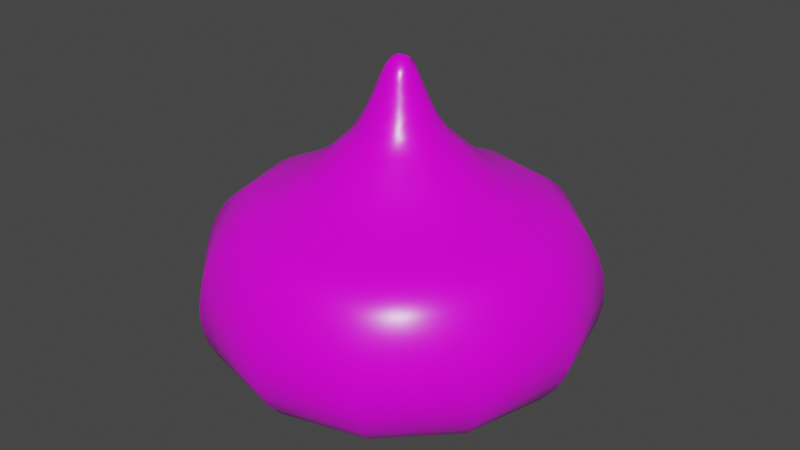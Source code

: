 # Source: SlimeBlue.blend  (saved by Blender 2.80.75; exported with 4.5.12 LTS)
import bpy
from mathutils import Matrix  # noqa: F401  (used for matrix-valued properties, if any)

bpy.ops.wm.read_factory_settings(use_empty=True)
scene = bpy.context.scene
scene.name = 'Scene'

# ---- collections
col_collection = bpy.data.collections.new('Collection'); scene.collection.children.link(col_collection)

# ---- images (referenced by path relative to the original .blend; pixels are not part of the script)
import os
ASSET_DIR = os.environ.get("B2B_ASSET_DIR", "")  # directory of the original .blend (textures are referenced by path, not embedded)
HERE = os.path.dirname(os.path.abspath(__file__))  # packed textures are extracted next to this script under _unpacked/

def load_image(name, relpath, width, height, colorspace="sRGB"):
    """Load a texture the original file referenced (path relative to the .blend, or extracted next to this script)."""
    p = next((c for c in (os.path.join(HERE, relpath), os.path.join(ASSET_DIR, relpath)) if relpath and os.path.exists(c)), "")
    if p:
        img = bpy.data.images.load(p, check_existing=True)
        img.name = name
    else:  # same state as the original file: an image datablock whose file is absent (Cycles renders it pink)
        img = bpy.data.images.new(name, width, height)
        img.source = "FILE"
        img.filepath = "//" + (relpath or name)
    img.colorspace_settings.name = colorspace
    return img
img_blueslimetexture_png = load_image('BlueSlimeTexture.png', 'Textures/BlueSlimeTexture.png', 1024, 1024, 'sRGB')

# ---- materials (node trees are filled in below, after node groups)
mat_blue = bpy.data.materials.new('Blue')
mat_blue.use_transparent_shadow = False

# ---- material node trees
mat_blue.use_nodes = True; mat_blue.node_tree.nodes.clear()
_N = mat_blue.node_tree.nodes; _L = mat_blue.node_tree.links
n0 = _N.new('ShaderNodeOutputMaterial'); n0.name = 'Material Output'; n0.location = (300, 300)
n1 = _N.new('ShaderNodeBsdfPrincipled'); n1.name = 'Principled BSDF'; n1.location = (10, 300)
n1.distribution = 'GGX'
n1.subsurface_method = 'BURLEY'
n1.inputs[2].default_value = 0.3
n1.inputs[3].default_value = 1.45
n1.inputs[27].default_value = (0.0, 0.0, 0.0, 1.0)
n1.inputs[28].default_value = 1.0
n2 = _N.new('ShaderNodeTexImage'); n2.name = 'Image Texture'; n2.location = (-280, 280)
n2.image = img_blueslimetexture_png
_L.new(n1.outputs[0], n0.inputs[0])
_L.new(n2.outputs[0], n1.inputs[0])
n0.is_active_output = True

# ---- world
world_world = bpy.data.worlds.new('World'); scene.world = world_world
world_world.use_nodes = True; world_world.node_tree.nodes.clear()
_N = world_world.node_tree.nodes; _L = world_world.node_tree.links
n0 = _N.new('ShaderNodeOutputWorld'); n0.name = 'World Output'; n0.location = (300, 300)
n1 = _N.new('ShaderNodeBackground'); n1.name = 'Background'; n1.location = (10, 300)
n1.inputs[0].default_value = (0.05088, 0.05088, 0.05088, 1.0)
_L.new(n1.outputs[0], n0.inputs[0])
n0.is_active_output = True
world_world.color = (0.05088, 0.05088, 0.05088)
world_world.use_sun_shadow = False
world_world.sun_shadow_jitter_overblur = 0.0

# ---- meshes
me_beziercurve = bpy.data.meshes.new('BezierCurve')
me_beziercurve.from_pydata([(-7.993e-19, -0.01218, 0.4269), (-3.589e-18, -0.02141, 0.4093), (-5.746e-18, -0.026, 0.3982), (-8.157e-18, -0.03117, 0.386), (-1.045e-17, -0.03635, 0.3743), (-1.289e-17, -0.04289, 0.3606), (-1.435e-17, -0.04964, 0.3489), (-1.48e-17, -0.05825, 0.3371), (-1.42e-17, -0.06632, 0.329), (-1.38e-17, -0.07872, 0.3179), (-1.426e-17, -0.09522, 0.303), (-1.418e-17, -0.1108, 0.2911), (-1.363e-17, -0.1256, 0.2816), (-1.269e-17, -0.1396, 0.274), (-1.144e-17, -0.1528, 0.2677), (-9.938e-18, -0.1652, 0.2622), (-8.268e-18, -0.1769, 0.257), (-6.502e-18, -0.1879, 0.2516), (-4.714e-18, -0.1982, 0.2454), (-2.979e-18, -0.2079, 0.238), (-1.371e-18, -0.2169, 0.2288), (3.737e-20, -0.2253, 0.2173), (1.584e-18, -0.2358, 0.1976), (2.592e-18, -0.2433, 0.1758), (3.139e-18, -0.2472, 0.1527), (3.301e-18, -0.2467, 0.129), (3.156e-18, -0.2412, 0.1054), (2.781e-18, -0.2299, 0.08261), (2.252e-18, -0.212, 0.06136), (1.646e-18, -0.187, 0.04237), (1.042e-18, -0.154, 0.02634), (5.142e-19, -0.1123, 0.01401), (1.414e-19, -0.06119, 0.006082), (-0.001274, -0.002206, 0.431), (-0.008422, -0.01459, 0.4208), (-0.0107, -0.01854, 0.4093), (-0.013, -0.02252, 0.3982), (-0.01559, -0.027, 0.386), (-0.01818, -0.03148, 0.3743), (-0.02049, -0.03548, 0.3644), (-0.0232, -0.04018, 0.3543), (-0.02633, -0.0456, 0.3443), (-0.03046, -0.05276, 0.3342), (-0.03457, -0.05987, 0.3266), (-0.03936, -0.06817, 0.3179), (-0.04761, -0.08246, 0.303), (-0.05542, -0.096, 0.2911), (-0.06282, -0.1088, 0.2816), (-0.06981, -0.1209, 0.274), (-0.0764, -0.1323, 0.2677), (-0.08262, -0.1431, 0.2622), (-0.08847, -0.1532, 0.257), (-0.09396, -0.1627, 0.2516), (-0.09911, -0.1717, 0.2454), (-0.1039, -0.18, 0.238), (-0.1084, -0.1878, 0.2288), (-0.1127, -0.1951, 0.2173), (-0.1179, -0.2042, 0.1976), (-0.1216, -0.2107, 0.1758), (-0.1236, -0.2141, 0.1527), (-0.1234, -0.2137, 0.129), (-0.1206, -0.2089, 0.1054), (-0.1149, -0.1991, 0.08261), (-0.106, -0.1836, 0.06136), (-0.09349, -0.1619, 0.04237), (-0.07698, -0.1333, 0.02634), (-0.05614, -0.09723, 0.01401), (-0.0306, -0.05299, 0.006082), (-0.01854, -0.0107, 0.4093), (-0.02252, -0.013, 0.3982), (-0.027, -0.01559, 0.386), (-0.03148, -0.01818, 0.3743), (-0.03548, -0.02049, 0.3644), (-0.04018, -0.0232, 0.3543), (-0.0456, -0.02633, 0.3443), (-0.05276, -0.03046, 0.3342), (-0.05987, -0.03457, 0.3266), (-0.06817, -0.03936, 0.3179), (-0.08246, -0.04761, 0.303), (-0.096, -0.05542, 0.2911), (-0.1088, -0.06282, 0.2816), (-0.1209, -0.06981, 0.274), (-0.1323, -0.0764, 0.2677), (-0.1431, -0.08262, 0.2622), (-0.1532, -0.08847, 0.257), (-0.1627, -0.09396, 0.2516), (-0.1717, -0.09911, 0.2454), (-0.18, -0.1039, 0.238), (-0.1878, -0.1084, 0.2288), (-0.1951, -0.1127, 0.2173), (-0.2042, -0.1179, 0.1976), (-0.2107, -0.1216, 0.1758), (-0.2141, -0.1236, 0.1527), (-0.2137, -0.1234, 0.129), (-0.2089, -0.1206, 0.1054), (-0.1991, -0.1149, 0.08261), (-0.1836, -0.106, 0.06136), (-0.1619, -0.09349, 0.04237), (-0.1333, -0.07698, 0.02634), (-0.09723, -0.05614, 0.01401), (-0.05299, -0.0306, 0.006082), (-0.01218, 0.0, 0.4269), (-0.01796, 0.0, 0.4179), (-0.026, 0.0, 0.3982), (-0.0338, 9.313e-10, 0.38), (-0.04097, 1.863e-09, 0.3644), (-0.0464, 0.0, 0.3543), (-0.05825, 0.0, 0.3371), (-0.06632, 1.863e-09, 0.329), (-0.07528, 0.0, 0.3211), (-0.09522, 7.451e-09, 0.303), (-0.1108, 3.725e-09, 0.2911), (-0.1256, 7.451e-09, 0.2816), (-0.1396, 7.451e-09, 0.274), (-0.1528, 7.451e-09, 0.2677), (-0.1652, 7.451e-09, 0.2622), (-0.1769, 0.0, 0.257), (-0.1879, 7.451e-09, 0.2516), (-0.1982, 7.451e-09, 0.2454), (-0.2079, 0.0, 0.238), (-0.2169, -7.451e-09, 0.2288), (-0.2253, 0.0, 0.2173), (-0.2358, 7.451e-09, 0.1976), (-0.2433, 7.451e-09, 0.1758), (-0.2472, 7.451e-09, 0.1527), (-0.2467, 0.0, 0.129), (-0.2412, 0.0, 0.1054), (-0.2299, 0.0, 0.08261), (-0.212, 0.0, 0.06136), (-0.187, 7.451e-09, 0.04237), (-0.154, 7.451e-09, 0.02634), (-0.1123, 0.0, 0.01401), (-0.06119, 1.863e-09, 0.006082), (-0.01689, 0.009752, 0.414), (-0.02252, 0.013, 0.3982), (-0.027, 0.01559, 0.386), (-0.03357, 0.01938, 0.369), (-0.04018, 0.0232, 0.3543), (-0.0456, 0.02633, 0.3443), (-0.05743, 0.03316, 0.329), (-0.06817, 0.03936, 0.3179), (-0.08246, 0.04761, 0.303), (-0.096, 0.05542, 0.2911), (-0.1088, 0.06282, 0.2816), (-0.1209, 0.06981, 0.274), (-0.1323, 0.0764, 0.2677), (-0.1431, 0.08262, 0.2622), (-0.1532, 0.08847, 0.257), (-0.1627, 0.09396, 0.2516), (-0.1717, 0.09911, 0.2454), (-0.18, 0.1039, 0.238), (-0.1878, 0.1084, 0.2288), (-0.1951, 0.1127, 0.2173), (-0.2042, 0.1179, 0.1976), (-0.2107, 0.1216, 0.1758), (-0.2141, 0.1236, 0.1527), (-0.2137, 0.1234, 0.129), (-0.2089, 0.1206, 0.1054), (-0.1991, 0.1149, 0.08261), (-0.1836, 0.106, 0.06136), (-0.1619, 0.09349, 0.04237), (-0.1333, 0.07698, 0.02634), (-0.09723, 0.05614, 0.01401), (-0.05299, 0.0306, 0.006082), (-0.004488, 0.007773, 0.4289), (-0.0107, 0.01854, 0.4093), (-0.013, 0.02252, 0.3982), (-0.01559, 0.027, 0.386), (-0.01818, 0.03148, 0.3743), (-0.02049, 0.03548, 0.3644), (-0.0232, 0.04018, 0.3543), (-0.02633, 0.0456, 0.3443), (-0.03316, 0.05743, 0.329), (-0.03764, 0.0652, 0.3211), (-0.04761, 0.08246, 0.303), (-0.05542, 0.096, 0.2911), (-0.06282, 0.1088, 0.2816), (-0.06981, 0.1209, 0.274), (-0.0764, 0.1323, 0.2677), (-0.08262, 0.1431, 0.2622), (-0.08847, 0.1532, 0.257), (-0.09396, 0.1627, 0.2516), (-0.09911, 0.1717, 0.2454), (-0.1039, 0.18, 0.238), (-0.1084, 0.1878, 0.2288), (-0.1127, 0.1951, 0.2173), (-0.1179, 0.2042, 0.1976), (-0.1216, 0.2107, 0.1758), (-0.1236, 0.2141, 0.1527), (-0.1234, 0.2137, 0.129), (-0.1206, 0.2089, 0.1054), (-0.1149, 0.1991, 0.08261), (-0.106, 0.1836, 0.06136), (-0.09349, 0.1619, 0.04237), (-0.07698, 0.1333, 0.02634), (-0.05614, 0.09723, 0.01401), (-0.0306, 0.05299, 0.006082), (0.0, 0.01796, 0.4179), (0.0, 0.026, 0.3982), (0.0, 0.03117, 0.386), (3.725e-09, 0.03635, 0.3743), (0.0, 0.04289, 0.3606), (3.725e-09, 0.04964, 0.3489), (0.0, 0.05825, 0.3371), (0.0, 0.06632, 0.329), (0.0, 0.07528, 0.3211), (3.725e-09, 0.09522, 0.303), (1.118e-08, 0.1108, 0.2911), (1.49e-08, 0.1256, 0.2816), (1.49e-08, 0.1396, 0.274), (7.451e-09, 0.1528, 0.2677), (1.49e-08, 0.1652, 0.2622), (0.0, 0.1769, 0.257), (2.235e-08, 0.1879, 0.2516), (1.49e-08, 0.1982, 0.2454), (0.0, 0.2079, 0.238), (-7.451e-09, 0.2169, 0.2288), (0.0, 0.2253, 0.2173), (1.49e-08, 0.2358, 0.1976), (1.49e-08, 0.2433, 0.1758), (1.49e-08, 0.2472, 0.1527), (0.0, 0.2467, 0.129), (0.0, 0.2412, 0.1054), (0.0, 0.2299, 0.08261), (0.0, 0.212, 0.06136), (2.235e-08, 0.187, 0.04237), (7.451e-09, 0.154, 0.02634), (0.0, 0.1123, 0.01401), (5.588e-09, 0.06119, 0.006082), (0.008, 0.01386, 0.4226), (0.0118, 0.02044, 0.404), (0.01559, 0.027, 0.386), (0.01818, 0.03148, 0.3743), (0.02145, 0.03714, 0.3606), (0.02482, 0.04299, 0.3489), (0.02912, 0.05044, 0.3371), (0.03457, 0.05987, 0.3266), (0.03936, 0.06817, 0.3179), (0.04761, 0.08246, 0.303), (0.05542, 0.09599, 0.2911), (0.06282, 0.1088, 0.2816), (0.06981, 0.1209, 0.274), (0.0764, 0.1323, 0.2677), (0.08262, 0.1431, 0.2622), (0.08847, 0.1532, 0.257), (0.09396, 0.1627, 0.2516), (0.09911, 0.1717, 0.2454), (0.1039, 0.18, 0.238), (0.1084, 0.1878, 0.2288), (0.1127, 0.1951, 0.2173), (0.1179, 0.2042, 0.1976), (0.1216, 0.2107, 0.1758), (0.1236, 0.2141, 0.1527), (0.1234, 0.2137, 0.129), (0.1206, 0.2089, 0.1054), (0.1149, 0.1991, 0.08261), (0.106, 0.1836, 0.06136), (0.09349, 0.1619, 0.04237), (0.07698, 0.1333, 0.02634), (0.05614, 0.09723, 0.01401), (0.0306, 0.05299, 0.006082), (0.0, 0.0, 0.00328), (0.007773, 0.004488, 0.4289), (0.01689, 0.009752, 0.414), (0.02044, 0.0118, 0.404), (0.02473, 0.01428, 0.3921), (0.02927, 0.0169, 0.38), (0.03714, 0.02145, 0.3606), (0.04299, 0.02482, 0.3489), (0.05276, 0.03046, 0.3342), (0.05987, 0.03457, 0.3266), (0.06817, 0.03936, 0.3179), (0.08246, 0.04761, 0.303), (0.096, 0.05542, 0.2911), (0.1088, 0.06282, 0.2816), (0.1209, 0.06981, 0.274), (0.1323, 0.0764, 0.2677), (0.1431, 0.08262, 0.2622), (0.1532, 0.08847, 0.257), (0.1627, 0.09396, 0.2516), (0.1717, 0.09911, 0.2454), (0.18, 0.1039, 0.238), (0.1878, 0.1084, 0.2288), (0.1951, 0.1127, 0.2173), (0.2042, 0.1179, 0.1976), (0.2107, 0.1216, 0.1758), (0.2141, 0.1236, 0.1527), (0.2137, 0.1234, 0.129), (0.2089, 0.1206, 0.1054), (0.1991, 0.1149, 0.08261), (0.1836, 0.106, 0.06136), (0.1619, 0.09349, 0.04237), (0.1333, 0.07698, 0.02634), (0.09723, 0.05614, 0.01401), (0.05299, 0.0306, 0.006082), (0.0195, 0.0, 0.414), (0.0236, -3.725e-09, 0.404), (0.03117, 0.0, 0.386), (0.03635, -5.588e-09, 0.3743), (0.04097, -5.588e-09, 0.3644), (0.0464, 0.0, 0.3543), (0.05265, -3.725e-09, 0.3443), (0.0636, -1.304e-08, 0.3315), (0.07211, 0.0, 0.324), (0.09522, 0.0, 0.303), (0.1108, -1.863e-08, 0.2911), (0.1256, -1.49e-08, 0.2816), (0.1396, -2.608e-08, 0.274), (0.1528, 0.0, 0.2677), (0.1652, -2.235e-08, 0.2622), (0.1769, 0.0, 0.257), (0.1879, -3.725e-08, 0.2516), (0.1982, -2.98e-08, 0.2454), (0.2079, 0.0, 0.238), (0.2169, 0.0, 0.2288), (0.2253, 0.0, 0.2173), (0.2358, -3.725e-08, 0.1976), (0.2433, -3.725e-08, 0.1758), (0.2472, -3.725e-08, 0.1527), (0.2467, 0.0, 0.129), (0.2412, 0.0, 0.1054), (0.2299, 0.0, 0.08261), (0.212, 0.0, 0.06136), (0.187, -3.725e-08, 0.04237), (0.154, -7.451e-09, 0.02634), (0.1123, 0.0, 0.01401), (0.06119, -7.451e-09, 0.006082), (0.0118, -0.006812, 0.4256), (0.01689, -0.009752, 0.414), (0.02044, -0.0118, 0.404), (0.027, -0.01559, 0.386), (0.03357, -0.01938, 0.369), (0.04299, -0.02482, 0.3489), (0.04807, -0.02775, 0.3405), (0.05508, -0.0318, 0.3315), (0.06245, -0.03605, 0.324), (0.08246, -0.04761, 0.303), (0.09599, -0.05542, 0.2911), (0.1088, -0.06282, 0.2816), (0.1209, -0.06981, 0.274), (0.1323, -0.0764, 0.2677), (0.1431, -0.08262, 0.2622), (0.1532, -0.08847, 0.257), (0.1627, -0.09396, 0.2516), (0.1717, -0.09911, 0.2454), (0.18, -0.1039, 0.238), (0.1878, -0.1084, 0.2288), (0.1951, -0.1127, 0.2173), (0.2042, -0.1179, 0.1976), (0.2107, -0.1216, 0.1758), (0.2141, -0.1236, 0.1527), (0.2137, -0.1234, 0.129), (0.2089, -0.1206, 0.1054), (0.1991, -0.1149, 0.08261), (0.1836, -0.106, 0.06136), (0.1619, -0.09349, 0.04237), (0.1333, -0.07698, 0.02634), (0.09723, -0.05614, 0.01401), (0.05299, -0.0306, 0.006082), (0.009752, -0.01689, 0.414), (0.0118, -0.02044, 0.404), (0.01428, -0.02473, 0.3921), (0.0169, -0.02927, 0.38), (0.01938, -0.03357, 0.369), (0.02482, -0.04299, 0.3489), (0.02912, -0.05044, 0.3371), (0.03316, -0.05743, 0.329), (0.03936, -0.06817, 0.3179), (0.04761, -0.08246, 0.303), (0.05542, -0.096, 0.2911), (0.06282, -0.1088, 0.2816), (0.06981, -0.1209, 0.274), (0.0764, -0.1323, 0.2677), (0.08262, -0.1431, 0.2622), (0.08847, -0.1532, 0.257), (0.09396, -0.1627, 0.2516), (0.09911, -0.1717, 0.2454), (0.1039, -0.18, 0.238), (0.1084, -0.1878, 0.2288), (0.1127, -0.1951, 0.2173), (0.1179, -0.2042, 0.1976), (0.1216, -0.2107, 0.1758), (0.1236, -0.2141, 0.1527), (0.1234, -0.2137, 0.129), (0.1206, -0.2089, 0.1054), (0.1149, -0.1991, 0.08261), (0.106, -0.1836, 0.06136), (0.09349, -0.1619, 0.04237), (0.07698, -0.1333, 0.02634), (0.05614, -0.09723, 0.01401), (0.0306, -0.05299, 0.006082)], [], [(23, 58, 59, 24), (5, 40, 6), (24, 59, 60, 25), (6, 40, 41), (25, 60, 61, 26), (6, 41, 7), (26, 61, 62, 27), (7, 41, 42), (27, 62, 63, 28), (28, 63, 64, 29), (7, 42, 8), (29, 64, 65, 30), (8, 42, 43), (30, 65, 66, 31), (31, 66, 67, 32), (32, 67, 261), (8, 43, 44), (8, 44, 9), (9, 44, 45, 10), (10, 45, 46, 11), (11, 46, 47, 12), (12, 47, 48, 13), (34, 35, 1), (13, 48, 49, 14), (14, 49, 50, 15), (1, 35, 36, 2), (15, 50, 51, 16), (16, 51, 52, 17), (2, 36, 37, 3), (17, 52, 53, 18), (18, 53, 54, 19), (3, 37, 38, 4), (19, 54, 55, 20), (20, 55, 56, 21), (4, 38, 39, 5), (21, 56, 57, 22), (22, 57, 58, 23), (5, 39, 40), (50, 83, 84, 51), (51, 84, 85, 52), (36, 69, 70, 37), (52, 85, 86, 53), (53, 86, 87, 54), (37, 70, 71, 38), (54, 87, 88, 55), (55, 88, 89, 56), (38, 71, 72, 39), (56, 89, 90, 57), (57, 90, 91, 58), (39, 72, 73, 40), (58, 91, 92, 59), (59, 92, 93, 60), (40, 73, 74, 41), (60, 93, 94, 61), (61, 94, 95, 62), (41, 74, 75, 42), (62, 95, 96, 63), (33, 101, 0), (63, 96, 97, 64), (64, 97, 98, 65), (42, 75, 76, 43), (65, 98, 99, 66), (66, 99, 100, 67), (0, 101, 34), (67, 100, 261), (43, 76, 77, 44), (44, 77, 78, 45), (45, 78, 79, 46), (46, 79, 80, 47), (34, 102, 68, 35), (47, 80, 81, 48), (48, 81, 82, 49), (49, 82, 83, 50), (35, 68, 69, 36), (93, 125, 126, 94), (74, 106, 107), (94, 126, 127, 95), (74, 107, 75), (95, 127, 128, 96), (96, 128, 129, 97), (97, 129, 130, 98), (75, 107, 76), (98, 130, 131, 99), (76, 107, 108), (99, 131, 132, 100), (76, 108, 109), (100, 132, 261), (76, 109, 77), (101, 102, 34), (77, 109, 110, 78), (78, 110, 111, 79), (79, 111, 112, 80), (80, 112, 113, 81), (81, 113, 114, 82), (82, 114, 115, 83), (68, 102, 103, 69), (83, 115, 116, 84), (84, 116, 117, 85), (69, 103, 70), (85, 117, 118, 86), (70, 103, 104), (86, 118, 119, 87), (70, 104, 71), (87, 119, 120, 88), (88, 120, 121, 89), (71, 104, 105, 72), (89, 121, 122, 90), (90, 122, 123, 91), (72, 105, 106, 73), (91, 123, 124, 92), (92, 124, 125, 93), (73, 106, 74), (109, 140, 141, 110), (110, 141, 142, 111), (111, 142, 143, 112), (112, 143, 144, 113), (113, 144, 145, 114), (114, 145, 146, 115), (102, 133, 134, 103), (115, 146, 147, 116), (116, 147, 148, 117), (103, 134, 135), (117, 148, 149, 118), (103, 135, 104), (118, 149, 150, 119), (119, 150, 151, 120), (104, 135, 136), (120, 151, 152, 121), (104, 136, 105), (121, 152, 153, 122), (122, 153, 154, 123), (105, 136, 106), (123, 154, 155, 124), (106, 136, 137), (124, 155, 156, 125), (106, 137, 138), (125, 156, 157, 126), (106, 138, 107), (126, 157, 158, 127), (127, 158, 159, 128), (128, 159, 160, 129), (107, 138, 139), (129, 160, 161, 130), (130, 161, 162, 131), (107, 139, 108), (131, 162, 163, 132), (108, 139, 109), (132, 163, 261), (109, 139, 140), (150, 183, 184, 151), (135, 168, 136), (151, 184, 185, 152), (152, 185, 186, 153), (136, 168, 169), (153, 186, 187, 154), (136, 169, 170), (154, 187, 188, 155), (136, 170, 137), (155, 188, 189, 156), (137, 170, 171, 138), (156, 189, 190, 157), (157, 190, 191, 158), (158, 191, 192, 159), (159, 192, 193, 160), (138, 171, 172, 139), (160, 193, 194, 161), (161, 194, 195, 162), (101, 33, 164), (162, 195, 196, 163), (139, 172, 173), (163, 196, 261), (139, 173, 140), (140, 173, 174, 141), (141, 174, 175, 142), (101, 164, 197, 102), (142, 175, 176, 143), (102, 197, 165), (143, 176, 177, 144), (102, 165, 133), (144, 177, 178, 145), (145, 178, 179, 146), (133, 165, 134), (146, 179, 180, 147), (134, 165, 166), (147, 180, 181, 148), (134, 166, 167, 135), (148, 181, 182, 149), (149, 182, 183, 150), (135, 167, 168), (193, 225, 226, 194), (194, 226, 227, 195), (195, 227, 228, 196), (172, 204, 173), (196, 228, 261), (173, 204, 205), (173, 205, 206, 174), (174, 206, 207, 175), (175, 207, 208, 176), (176, 208, 209, 177), (177, 209, 210, 178), (178, 210, 211, 179), (165, 197, 198), (179, 211, 212, 180), (165, 198, 166), (180, 212, 213, 181), (166, 198, 199, 167), (181, 213, 214, 182), (182, 214, 215, 183), (167, 199, 168), (183, 215, 216, 184), (168, 199, 200), (184, 216, 217, 185), (168, 200, 201), (185, 217, 218, 186), (168, 201, 169), (186, 218, 219, 187), (169, 201, 170), (187, 219, 220, 188), (188, 220, 221, 189), (170, 201, 202, 171), (189, 221, 222, 190), (171, 202, 203), (190, 222, 223, 191), (191, 223, 224, 192), (192, 224, 225, 193), (171, 203, 204, 172), (209, 241, 242, 210), (197, 229, 230), (210, 242, 243, 211), (197, 230, 198), (211, 243, 244, 212), (212, 244, 245, 213), (198, 230, 231, 199), (213, 245, 246, 214), (214, 246, 247, 215), (215, 247, 248, 216), (199, 231, 232, 200), (216, 248, 249, 217), (200, 232, 233, 201), (217, 249, 250, 218), (218, 250, 251, 219), (219, 251, 252, 220), (220, 252, 253, 221), (201, 233, 234, 202), (221, 253, 254, 222), (202, 234, 235, 203), (222, 254, 255, 223), (223, 255, 256, 224), (224, 256, 257, 225), (203, 235, 204), (225, 257, 258, 226), (204, 235, 236), (226, 258, 259, 227), (227, 259, 260, 228), (228, 260, 261), (204, 236, 205), (205, 236, 237), (205, 237, 238, 206), (164, 262, 229, 197), (206, 238, 239, 207), (207, 239, 240, 208), (208, 240, 241, 209), (251, 285, 286, 252), (252, 286, 287, 253), (233, 267, 268, 234), (253, 287, 288, 254), (234, 268, 235), (254, 288, 289, 255), (235, 268, 269), (255, 289, 290, 256), (256, 290, 291, 257), (257, 291, 292, 258), (235, 269, 270, 236), (258, 292, 293, 259), (33, 262, 164), (259, 293, 294, 260), (260, 294, 261), (236, 270, 271, 237), (237, 271, 272, 238), (238, 272, 273, 239), (239, 273, 274, 240), (197, 229, 263), (240, 274, 275, 241), (241, 275, 276, 242), (229, 263, 230), (242, 276, 277, 243), (230, 263, 264), (243, 277, 278, 244), (244, 278, 279, 245), (230, 264, 265, 231), (245, 279, 280, 246), (246, 280, 281, 247), (231, 265, 266), (247, 281, 282, 248), (231, 266, 232), (248, 282, 283, 249), (232, 266, 267, 233), (249, 283, 284, 250), (250, 284, 285, 251), (270, 303, 271), (271, 303, 304, 272), (272, 304, 305, 273), (262, 327, 229), (273, 305, 306, 274), (229, 327, 295, 263), (274, 306, 307, 275), (275, 307, 308, 276), (263, 295, 296), (276, 308, 309, 277), (263, 296, 264), (277, 309, 310, 278), (278, 310, 311, 279), (264, 296, 297, 265), (279, 311, 312, 280), (280, 312, 313, 281), (265, 297, 298, 266), (281, 313, 314, 282), (282, 314, 315, 283), (266, 298, 299, 267), (283, 315, 316, 284), (284, 316, 317, 285), (267, 299, 300), (285, 317, 318, 286), (286, 318, 319, 287), (267, 300, 301, 268), (287, 319, 320, 288), (288, 320, 321, 289), (268, 301, 269), (289, 321, 322, 290), (290, 322, 323, 291), (269, 301, 302), (291, 323, 324, 292), (269, 302, 270), (292, 324, 325, 293), (270, 302, 303), (33, 327, 262), (293, 325, 326, 294), (294, 326, 261), (311, 343, 344, 312), (312, 344, 345, 313), (297, 330, 298), (313, 345, 346, 314), (298, 330, 331), (314, 346, 347, 315), (298, 331, 299), (315, 347, 348, 316), (316, 348, 349, 317), (299, 331, 300), (317, 349, 350, 318), (300, 331, 332), (318, 350, 351, 319), (300, 332, 301), (319, 351, 352, 320), (301, 332, 333), (320, 352, 353, 321), (321, 353, 354, 322), (301, 333, 334), (322, 354, 355, 323), (301, 334, 302), (323, 355, 356, 324), (324, 356, 357, 325), (302, 334, 335, 303), (325, 357, 358, 326), (326, 358, 261), (303, 335, 336, 304), (304, 336, 337, 305), (305, 337, 338, 306), (327, 328, 295), (306, 338, 339, 307), (307, 339, 340, 308), (295, 328, 329, 296), (308, 340, 341, 309), (309, 341, 342, 310), (310, 342, 343, 311), (296, 329, 330, 297), (353, 385, 386, 354), (333, 365, 334), (354, 386, 387, 355), (334, 365, 366), (355, 387, 388, 356), (356, 388, 389, 357), (334, 366, 335), (357, 389, 390, 358), (33, 0, 327), (358, 390, 261), (335, 366, 367), (335, 367, 368, 336), (327, 0, 328), (336, 368, 369, 337), (328, 0, 359), (337, 369, 370, 338), (338, 370, 371, 339), (339, 371, 372, 340), (328, 359, 360, 329), (340, 372, 373, 341), (341, 373, 374, 342), (329, 360, 361), (342, 374, 375, 343), (329, 361, 330), (343, 375, 376, 344), (344, 376, 377, 345), (330, 361, 362), (345, 377, 378, 346), (330, 362, 363, 331), (346, 378, 379, 347), (347, 379, 380, 348), (348, 380, 381, 349), (349, 381, 382, 350), (331, 363, 364, 332), (350, 382, 383, 351), (351, 383, 384, 352), (332, 364, 365, 333), (352, 384, 385, 353), (0, 34, 359), (369, 11, 12, 370), (370, 12, 13, 371), (359, 34, 1), (371, 13, 14, 372), (359, 1, 360), (372, 14, 15, 373), (360, 1, 2), (373, 15, 16, 374), (360, 2, 361), (374, 16, 17, 375), (361, 2, 3), (375, 17, 18, 376), (376, 18, 19, 377), (361, 3, 4, 362), (377, 19, 20, 378), (362, 4, 363), (378, 20, 21, 379), (363, 4, 5), (379, 21, 22, 380), (380, 22, 23, 381), (381, 23, 24, 382), (363, 5, 6, 364), (382, 24, 25, 383), (383, 25, 26, 384), (364, 6, 7, 365), (384, 26, 27, 385), (385, 27, 28, 386), (386, 28, 29, 387), (365, 7, 8, 366), (387, 29, 30, 388), (388, 30, 31, 389), (389, 31, 32, 390), (390, 32, 261), (366, 8, 367), (367, 8, 9), (367, 9, 10, 368), (368, 10, 11, 369)])
me_beziercurve.polygons.foreach_set('use_smooth', [True] * 451)
_uv = me_beziercurve.uv_layers.new(name='UVMap')
_uv.uv.foreach_set('vector', [0.0, 0.8199, 0.03197, 0.9434, 0.0529, 0.9465, 0.02043, 0.821, 0.7151, 0.6459, 0.7132, 0.6208, 0.7025, 0.6475, 0.02043, 0.821, 0.0529, 0.9465, 0.076, 0.9461, 0.04358, 0.8209, 0.7025, 0.6475, 0.7132, 0.6208, 0.7026, 0.6187, 0.04358, 0.8209, 0.076, 0.9461, 0.1008, 0.9417, 0.06913, 0.8192, 0.7025, 0.6475, 0.7026, 0.6187, 0.6881, 0.649, 0.06913, 0.8192, 0.1008, 0.9417, 0.1269, 0.9326, 0.09672, 0.8159, 0.6881, 0.649, 0.7026, 0.6187, 0.6902, 0.6153, 0.09672, 0.8159, 0.1269, 0.9326, 0.1539, 0.9183, 0.126, 0.8107, 0.126, 0.8107, 0.1539, 0.9183, 0.1813, 0.8983, 0.1567, 0.8034, 0.6881, 0.649, 0.6902, 0.6153, 0.6761, 0.65, 0.1567, 0.8034, 0.1813, 0.8983, 0.2086, 0.8718, 0.1884, 0.7937, 0.6761, 0.65, 0.6902, 0.6153, 0.6792, 0.6117, 0.01317, 0.3295, 0.06353, 0.4006, 0.08184, 0.3639, 0.04511, 0.3121, 0.04511, 0.3121, 0.08184, 0.3639, 0.1076, 0.3185, 0.08754, 0.2902, 0.08754, 0.2902, 0.1076, 0.3185, 0.1414, 0.2635, 0.6761, 0.65, 0.6792, 0.6117, 0.6664, 0.6074, 0.6761, 0.65, 0.6664, 0.6074, 0.6584, 0.6514, 0.6584, 0.6514, 0.6664, 0.6074, 0.6445, 0.6, 0.6348, 0.6533, 0.6348, 0.6533, 0.6445, 0.6, 0.6249, 0.5927, 0.6136, 0.6547, 0.6136, 0.6547, 0.6249, 0.5927, 0.6073, 0.5855, 0.5945, 0.6558, 0.5945, 0.6558, 0.6073, 0.5855, 0.5913, 0.5786, 0.5771, 0.6566, 0.7734, 0.6283, 0.7634, 0.6274, 0.7613, 0.6393, 0.5771, 0.6566, 0.5913, 0.5786, 0.5768, 0.5719, 0.5611, 0.6573, 0.5611, 0.6573, 0.5768, 0.5719, 0.5633, 0.5655, 0.5464, 0.6579, 0.7613, 0.6393, 0.7634, 0.6274, 0.7537, 0.6263, 0.751, 0.6408, 0.5464, 0.6579, 0.5633, 0.5655, 0.5506, 0.5595, 0.5325, 0.6584, 0.5325, 0.6584, 0.5506, 0.5595, 0.5383, 0.5539, 0.5191, 0.659, 0.751, 0.6408, 0.7537, 0.6263, 0.7429, 0.6251, 0.7397, 0.6425, 0.5191, 0.659, 0.5383, 0.5539, 0.5263, 0.5488, 0.506, 0.6597, 0.506, 0.6597, 0.5263, 0.5488, 0.5142, 0.5443, 0.4929, 0.6606, 0.7397, 0.6425, 0.7429, 0.6251, 0.7323, 0.6238, 0.7285, 0.6441, 0.4929, 0.6606, 0.5142, 0.5443, 0.5016, 0.5404, 0.4794, 0.6617, 0.4794, 0.6617, 0.5016, 0.5404, 0.4884, 0.5372, 0.4653, 0.6632, 0.7285, 0.6441, 0.7323, 0.6238, 0.7231, 0.6225, 0.7151, 0.6459, 0.4653, 0.6632, 0.4884, 0.5372, 0.4691, 0.5341, 0.445, 0.6659, 0.445, 0.6659, 0.4691, 0.5341, 0.4512, 0.5328, 0.4263, 0.6689, 0.7151, 0.6459, 0.7231, 0.6225, 0.7132, 0.6208, 0.5633, 0.5655, 0.618, 0.4987, 0.6091, 0.4879, 0.5506, 0.5595, 0.5506, 0.5595, 0.6091, 0.4879, 0.6005, 0.4779, 0.5383, 0.5539, 0.8842, 0.1995, 0.8722, 0.2042, 0.8773, 0.2179, 0.8917, 0.2122, 0.5383, 0.5539, 0.6005, 0.4779, 0.5919, 0.4687, 0.5263, 0.5488, 0.5263, 0.5488, 0.5919, 0.4687, 0.583, 0.4603, 0.5142, 0.5443, 0.8917, 0.2122, 0.8773, 0.2179, 0.8823, 0.2311, 0.899, 0.2245, 0.5142, 0.5443, 0.583, 0.4603, 0.5734, 0.4527, 0.5016, 0.5404, 0.9895, 0.8121, 0.9787, 0.702, 0.9648, 0.7045, 0.976, 0.8189, 0.899, 0.2245, 0.8823, 0.2311, 0.8865, 0.2422, 0.9054, 0.2348, 0.976, 0.8189, 0.9648, 0.7045, 0.9417, 0.7076, 0.9534, 0.8273, 0.9534, 0.8273, 0.9417, 0.7076, 0.9169, 0.7098, 0.929, 0.8333, 0.9054, 0.2348, 0.8865, 0.2422, 0.8911, 0.2536, 0.9124, 0.2452, 0.929, 0.8333, 0.9169, 0.7098, 0.8913, 0.711, 0.9037, 0.8365, 0.9037, 0.8365, 0.8913, 0.711, 0.8659, 0.711, 0.8782, 0.8362, 0.9124, 0.2452, 0.8911, 0.2536, 0.8959, 0.265, 0.9201, 0.2555, 0.8782, 0.8362, 0.8659, 0.711, 0.8415, 0.7094, 0.8535, 0.8318, 0.8535, 0.8318, 0.8415, 0.7094, 0.8191, 0.7061, 0.8305, 0.8228, 0.9201, 0.2555, 0.8959, 0.265, 0.9013, 0.2768, 0.9294, 0.2658, 0.1269, 0.9326, 0.1792, 1.0, 0.2021, 0.9805, 0.1539, 0.9183, 0.791, 0.6351, 0.7903, 0.6235, 0.7793, 0.637, 0.1539, 0.9183, 0.2021, 0.9805, 0.2238, 0.9531, 0.1813, 0.8983, 0.0519, 0.4292, 0.1419, 0.4704, 0.1376, 0.4345, 0.06353, 0.4006, 0.6902, 0.6153, 0.7104, 0.5907, 0.7021, 0.5837, 0.6792, 0.6117, 0.06353, 0.4006, 0.1376, 0.4345, 0.1359, 0.3887, 0.08184, 0.3639, 0.08184, 0.3639, 0.1359, 0.3887, 0.137, 0.332, 0.1076, 0.3185, 0.7793, 0.637, 0.7903, 0.6235, 0.7734, 0.6283, 0.1076, 0.3185, 0.137, 0.332, 0.1414, 0.2635, 0.6792, 0.6117, 0.7021, 0.5837, 0.6925, 0.5756, 0.6664, 0.6074, 0.6664, 0.6074, 0.6925, 0.5756, 0.6761, 0.5615, 0.6445, 0.6, 0.6445, 0.6, 0.6761, 0.5615, 0.6616, 0.5479, 0.6249, 0.5927, 0.6249, 0.5927, 0.6616, 0.5479, 0.6489, 0.5347, 0.6073, 0.5855, 0.8707, 0.1758, 0.8543, 0.1849, 0.8677, 0.1917, 0.8775, 0.1879, 0.6073, 0.5855, 0.6489, 0.5347, 0.6376, 0.5221, 0.5913, 0.5786, 0.5913, 0.5786, 0.6376, 0.5221, 0.6273, 0.5101, 0.5768, 0.5719, 0.5768, 0.5719, 0.6273, 0.5101, 0.618, 0.4987, 0.5633, 0.5655, 0.8775, 0.1879, 0.8677, 0.1917, 0.8722, 0.2042, 0.8842, 0.1995, 0.8659, 0.711, 0.8657, 0.5663, 0.8413, 0.568, 0.8415, 0.7094, 0.8959, 0.265, 0.8657, 0.2607, 0.8679, 0.2823, 0.8415, 0.7094, 0.8413, 0.568, 0.8188, 0.5714, 0.8191, 0.7061, 0.8959, 0.265, 0.8679, 0.2823, 0.9013, 0.2768, 0.8191, 0.7061, 0.8188, 0.5714, 0.7992, 0.5766, 0.7994, 0.7009, 0.1482, 0.4971, 0.2555, 0.4801, 0.2365, 0.4554, 0.1419, 0.4704, 0.1419, 0.4704, 0.2365, 0.4554, 0.2155, 0.4222, 0.1376, 0.4345, 0.9013, 0.2768, 0.8679, 0.2823, 0.9061, 0.2859, 0.1376, 0.4345, 0.2155, 0.4222, 0.1927, 0.3797, 0.1359, 0.3887, 0.9061, 0.2859, 0.8679, 0.2823, 0.8683, 0.2931, 0.1359, 0.3887, 0.1927, 0.3797, 0.168, 0.327, 0.137, 0.332, 0.9061, 0.2859, 0.8683, 0.2931, 0.8685, 0.3039, 0.137, 0.332, 0.168, 0.327, 0.1414, 0.2635, 0.9061, 0.2859, 0.8685, 0.3039, 0.9116, 0.2963, 0.8531, 0.1737, 0.8543, 0.1849, 0.8707, 0.1758, 0.9116, 0.2963, 0.8685, 0.3039, 0.8691, 0.3285, 0.921, 0.314, 0.921, 0.314, 0.8691, 0.3285, 0.8689, 0.3454, 0.9294, 0.3285, 0.6616, 0.5479, 0.7138, 0.5322, 0.7081, 0.517, 0.6489, 0.5347, 0.6489, 0.5347, 0.7081, 0.517, 0.7033, 0.5024, 0.6376, 0.5221, 0.6376, 0.5221, 0.7033, 0.5024, 0.6993, 0.4885, 0.6273, 0.5101, 0.6273, 0.5101, 0.6993, 0.4885, 0.6958, 0.4753, 0.618, 0.4987, 0.8677, 0.1917, 0.8543, 0.1849, 0.8581, 0.2082, 0.8722, 0.2042, 0.618, 0.4987, 0.6958, 0.4753, 0.6925, 0.4629, 0.6091, 0.4879, 0.6091, 0.4879, 0.6925, 0.4629, 0.6891, 0.4514, 0.6005, 0.4779, 0.8722, 0.2042, 0.8581, 0.2082, 0.8773, 0.2179, 0.6005, 0.4779, 0.6891, 0.4514, 0.6853, 0.4407, 0.5919, 0.4687, 0.8773, 0.2179, 0.8581, 0.2082, 0.8614, 0.2298, 1.0, 0.6965, 0.9998, 0.5803, 0.99, 0.5775, 0.9903, 0.6993, 0.8773, 0.2179, 0.8614, 0.2298, 0.8823, 0.2311, 0.9903, 0.6993, 0.99, 0.5775, 0.9785, 0.5749, 0.9787, 0.702, 0.9787, 0.702, 0.9785, 0.5749, 0.9645, 0.5724, 0.9648, 0.7045, 0.8823, 0.2311, 0.8614, 0.2298, 0.8641, 0.2484, 0.8865, 0.2422, 0.9648, 0.7045, 0.9645, 0.5724, 0.9414, 0.5694, 0.9417, 0.7076, 0.9417, 0.7076, 0.9414, 0.5694, 0.9166, 0.5672, 0.9169, 0.7098, 0.8865, 0.2422, 0.8641, 0.2484, 0.8657, 0.2607, 0.8911, 0.2536, 0.9169, 0.7098, 0.9166, 0.5672, 0.8911, 0.5661, 0.8913, 0.711, 0.8913, 0.711, 0.8911, 0.5661, 0.8657, 0.5663, 0.8659, 0.711, 0.8911, 0.2536, 0.8657, 0.2607, 0.8959, 0.265, 0.8076, 0.1539, 0.7759, 0.1584, 0.7699, 0.1827, 0.8084, 0.1835, 0.8084, 0.1835, 0.7699, 0.1827, 0.7656, 0.2043, 0.8104, 0.2053, 0.8104, 0.2053, 0.7656, 0.2043, 0.7626, 0.2237, 0.8134, 0.2248, 0.8134, 0.2248, 0.7626, 0.2237, 0.7607, 0.2411, 0.8171, 0.2424, 0.8171, 0.2424, 0.7607, 0.2411, 0.7594, 0.257, 0.8212, 0.2584, 0.8212, 0.2584, 0.7594, 0.257, 0.7586, 0.2717, 0.8253, 0.2731, 0.8543, 0.1849, 0.8456, 0.1911, 0.8454, 0.2103, 0.8581, 0.2082, 0.8253, 0.2731, 0.7586, 0.2717, 0.7577, 0.2855, 0.8292, 0.287, 0.8292, 0.287, 0.7577, 0.2855, 0.7566, 0.2988, 0.8325, 0.3005, 0.8581, 0.2082, 0.8454, 0.2103, 0.8452, 0.2252, 0.8325, 0.3005, 0.7566, 0.2988, 0.7548, 0.312, 0.8349, 0.3137, 0.8581, 0.2082, 0.8452, 0.2252, 0.8614, 0.2298, 0.8349, 0.3137, 0.7548, 0.312, 0.7521, 0.3254, 0.8361, 0.3272, 0.99, 0.5775, 1.0, 0.4719, 0.9889, 0.4647, 0.9785, 0.5749, 0.8614, 0.2298, 0.8452, 0.2252, 0.8445, 0.2461, 0.9785, 0.5749, 0.9889, 0.4647, 0.9753, 0.458, 0.9645, 0.5724, 0.8614, 0.2298, 0.8445, 0.2461, 0.8641, 0.2484, 0.9645, 0.5724, 0.9753, 0.458, 0.9527, 0.4497, 0.9414, 0.5694, 0.9414, 0.5694, 0.9527, 0.4497, 0.9283, 0.4437, 0.9166, 0.5672, 0.8641, 0.2484, 0.8445, 0.2461, 0.8657, 0.2607, 0.9166, 0.5672, 0.9283, 0.4437, 0.9029, 0.4407, 0.8911, 0.5661, 0.8657, 0.2607, 0.8445, 0.2461, 0.8432, 0.2646, 0.8911, 0.5661, 0.9029, 0.4407, 0.8775, 0.4411, 0.8657, 0.5663, 0.8657, 0.2607, 0.8432, 0.2646, 0.8415, 0.2774, 0.8657, 0.5663, 0.8775, 0.4411, 0.8528, 0.4456, 0.8413, 0.568, 0.8657, 0.2607, 0.8415, 0.2774, 0.8679, 0.2823, 0.8413, 0.568, 0.8528, 0.4456, 0.8298, 0.4547, 0.8188, 0.5714, 0.2726, 0.4971, 0.3636, 0.4145, 0.3394, 0.4039, 0.2555, 0.4801, 0.2555, 0.4801, 0.3394, 0.4039, 0.3105, 0.3882, 0.2365, 0.4554, 0.8679, 0.2823, 0.8415, 0.2774, 0.8361, 0.2986, 0.2365, 0.4554, 0.3105, 0.3882, 0.2764, 0.3669, 0.2155, 0.4222, 0.2155, 0.4222, 0.2764, 0.3669, 0.2371, 0.3393, 0.1927, 0.3797, 0.8679, 0.2823, 0.8361, 0.2986, 0.8683, 0.2931, 0.1927, 0.3797, 0.2371, 0.3393, 0.1922, 0.3051, 0.168, 0.327, 0.8072, 0.1406, 0.7804, 0.14, 0.8076, 0.1539, 0.168, 0.327, 0.1922, 0.3051, 0.1414, 0.2635, 0.8076, 0.1539, 0.7804, 0.14, 0.7759, 0.1584, 0.7521, 0.3254, 0.6565, 0.2737, 0.6484, 0.2855, 0.7481, 0.3394, 0.8092, 0.07189, 0.7861, 0.07506, 0.8, 0.08965, 0.7481, 0.3394, 0.6484, 0.2855, 0.6389, 0.2983, 0.7426, 0.3544, 0.7426, 0.3544, 0.6389, 0.2983, 0.6238, 0.3178, 0.7322, 0.3764, 0.8, 0.08965, 0.7861, 0.07506, 0.7787, 0.0844, 0.7322, 0.3764, 0.6238, 0.3178, 0.6081, 0.3367, 0.72, 0.3972, 0.8, 0.08965, 0.7787, 0.0844, 0.7709, 0.09441, 0.72, 0.3972, 0.6081, 0.3367, 0.5924, 0.3541, 0.7061, 0.4155, 0.8, 0.08965, 0.7709, 0.09441, 0.7923, 0.106, 0.7061, 0.4155, 0.5924, 0.3541, 0.5775, 0.369, 0.691, 0.4304, 0.7923, 0.106, 0.7709, 0.09441, 0.763, 0.1049, 0.7872, 0.118, 0.691, 0.4304, 0.5775, 0.369, 0.5639, 0.3807, 0.6749, 0.4407, 0.3832, 0.4206, 0.4263, 0.2899, 0.4047, 0.2899, 0.3636, 0.4145, 0.3636, 0.4145, 0.4047, 0.2899, 0.3774, 0.289, 0.3394, 0.4039, 0.3394, 0.4039, 0.3774, 0.289, 0.3439, 0.2869, 0.3105, 0.3882, 0.7872, 0.118, 0.763, 0.1049, 0.7499, 0.1236, 0.7804, 0.14, 0.3105, 0.3882, 0.3439, 0.2869, 0.304, 0.2834, 0.2764, 0.3669, 0.2764, 0.3669, 0.304, 0.2834, 0.2572, 0.2785, 0.2371, 0.3393, 0.7903, 0.6235, 0.791, 0.6351, 0.7992, 0.632, 0.2371, 0.3393, 0.2572, 0.2785, 0.2031, 0.2719, 0.1922, 0.3051, 0.7804, 0.14, 0.7499, 0.1236, 0.7426, 0.1345, 0.1922, 0.3051, 0.2031, 0.2719, 0.1414, 0.2635, 0.7804, 0.14, 0.7426, 0.1345, 0.7759, 0.1584, 0.7759, 0.1584, 0.7426, 0.1345, 0.7261, 0.159, 0.7699, 0.1827, 0.7699, 0.1827, 0.7261, 0.159, 0.7146, 0.1768, 0.7656, 0.2043, 0.8361, 0.02867, 0.8277, 0.02218, 0.8114, 0.02748, 0.834, 0.03968, 0.7656, 0.2043, 0.7146, 0.1768, 0.7048, 0.1925, 0.7626, 0.2237, 0.834, 0.03968, 0.8114, 0.02748, 0.8121, 0.04282, 0.7626, 0.2237, 0.7048, 0.1925, 0.6965, 0.2064, 0.7607, 0.2411, 0.834, 0.03968, 0.8121, 0.04282, 0.8246, 0.04341, 0.7607, 0.2411, 0.6965, 0.2064, 0.6892, 0.219, 0.7594, 0.257, 0.7594, 0.257, 0.6892, 0.219, 0.6825, 0.2306, 0.7586, 0.2717, 0.8246, 0.04341, 0.8121, 0.04282, 0.8159, 0.05942, 0.7586, 0.2717, 0.6825, 0.2306, 0.6763, 0.2415, 0.7577, 0.2855, 0.8159, 0.05942, 0.8121, 0.04282, 0.8039, 0.05296, 0.7577, 0.2855, 0.6763, 0.2415, 0.6701, 0.2521, 0.7566, 0.2988, 0.8159, 0.05942, 0.8039, 0.05296, 0.7949, 0.06414, 0.8092, 0.07189, 0.7566, 0.2988, 0.6701, 0.2521, 0.6636, 0.2627, 0.7548, 0.312, 0.7548, 0.312, 0.6636, 0.2627, 0.6565, 0.2737, 0.7521, 0.3254, 0.8092, 0.07189, 0.7949, 0.06414, 0.7861, 0.07506, 0.3439, 0.2869, 0.328, 0.1785, 0.2908, 0.1942, 0.304, 0.2834, 0.304, 0.2834, 0.2908, 0.1942, 0.2476, 0.2134, 0.2572, 0.2785, 0.2572, 0.2785, 0.2476, 0.2134, 0.1979, 0.2364, 0.2031, 0.2719, 0.7499, 0.1236, 0.7238, 0.09559, 0.7426, 0.1345, 0.2031, 0.2719, 0.1979, 0.2364, 0.1414, 0.2635, 0.7426, 0.1345, 0.7238, 0.09559, 0.713, 0.1027, 0.7426, 0.1345, 0.713, 0.1027, 0.6887, 0.1188, 0.7261, 0.159, 0.7261, 0.159, 0.6887, 0.1188, 0.6711, 0.13, 0.7146, 0.1768, 0.7146, 0.1768, 0.6711, 0.13, 0.6555, 0.1395, 0.7048, 0.1925, 0.7048, 0.1925, 0.6555, 0.1395, 0.6417, 0.1475, 0.6965, 0.2064, 0.6965, 0.2064, 0.6417, 0.1475, 0.6292, 0.1546, 0.6892, 0.219, 0.6892, 0.219, 0.6292, 0.1546, 0.6177, 0.1609, 0.6825, 0.2306, 0.8121, 0.04282, 0.8114, 0.02748, 0.7937, 0.04199, 0.6825, 0.2306, 0.6177, 0.1609, 0.6068, 0.1668, 0.6763, 0.2415, 0.8121, 0.04282, 0.7937, 0.04199, 0.8039, 0.05296, 0.6763, 0.2415, 0.6068, 0.1668, 0.5963, 0.1728, 0.6701, 0.2521, 0.8039, 0.05296, 0.7937, 0.04199, 0.7826, 0.05099, 0.7949, 0.06414, 0.6701, 0.2521, 0.5963, 0.1728, 0.5858, 0.1791, 0.6636, 0.2627, 0.6636, 0.2627, 0.5858, 0.1791, 0.5749, 0.186, 0.6565, 0.2737, 0.7949, 0.06414, 0.7826, 0.05099, 0.7861, 0.07506, 0.6565, 0.2737, 0.5749, 0.186, 0.5632, 0.194, 0.6484, 0.2855, 0.7861, 0.07506, 0.7826, 0.05099, 0.7718, 0.05972, 0.6484, 0.2855, 0.5632, 0.194, 0.5505, 0.2033, 0.6389, 0.2983, 0.7861, 0.07506, 0.7718, 0.05972, 0.759, 0.06997, 0.6389, 0.2983, 0.5505, 0.2033, 0.5312, 0.2183, 0.6238, 0.3178, 0.7861, 0.07506, 0.759, 0.06997, 0.7787, 0.0844, 0.6238, 0.3178, 0.5312, 0.2183, 0.5126, 0.234, 0.6081, 0.3367, 0.7787, 0.0844, 0.759, 0.06997, 0.7709, 0.09441, 0.6081, 0.3367, 0.5126, 0.234, 0.4954, 0.2498, 0.5924, 0.3541, 0.5924, 0.3541, 0.4954, 0.2498, 0.4806, 0.265, 0.5775, 0.369, 0.7709, 0.09441, 0.759, 0.06997, 0.7472, 0.07904, 0.763, 0.1049, 0.5775, 0.369, 0.4806, 0.265, 0.4692, 0.279, 0.5639, 0.3807, 0.763, 0.1049, 0.7472, 0.07904, 0.7342, 0.08858, 0.4263, 0.2899, 0.4057, 0.1501, 0.3851, 0.1567, 0.4047, 0.2899, 0.4047, 0.2899, 0.3851, 0.1567, 0.3593, 0.1661, 0.3774, 0.289, 0.3774, 0.289, 0.3593, 0.1661, 0.328, 0.1785, 0.3439, 0.2869, 0.763, 0.1049, 0.7342, 0.08858, 0.7238, 0.09559, 0.7499, 0.1236, 0.6417, 0.1475, 0.6109, 0.08025, 0.5955, 0.08091, 0.6292, 0.1546, 0.8114, 0.02748, 0.8121, 0.01631, 0.7937, 0.02635, 0.6292, 0.1546, 0.5955, 0.08091, 0.5813, 0.08124, 0.6177, 0.1609, 0.8114, 0.02748, 0.7937, 0.02635, 0.7937, 0.04199, 0.6177, 0.1609, 0.5813, 0.08124, 0.5679, 0.08157, 0.6068, 0.1668, 0.6068, 0.1668, 0.5679, 0.08157, 0.555, 0.08223, 0.5963, 0.1728, 0.7937, 0.04199, 0.7937, 0.02635, 0.7758, 0.03597, 0.7826, 0.05099, 0.5963, 0.1728, 0.555, 0.08223, 0.5422, 0.08354, 0.5858, 0.1791, 0.5858, 0.1791, 0.5422, 0.08354, 0.5291, 0.08583, 0.5749, 0.186, 0.5749, 0.186, 0.5291, 0.08583, 0.5155, 0.08945, 0.5632, 0.194, 0.7826, 0.05099, 0.7758, 0.03597, 0.7638, 0.0422, 0.7718, 0.05972, 0.5632, 0.194, 0.5155, 0.08945, 0.5009, 0.0947, 0.5505, 0.2033, 0.7718, 0.05972, 0.7638, 0.0422, 0.7495, 0.0493, 0.759, 0.06997, 0.5505, 0.2033, 0.5009, 0.0947, 0.4794, 0.1047, 0.5312, 0.2183, 0.5312, 0.2183, 0.4794, 0.1047, 0.459, 0.1168, 0.5126, 0.234, 0.5126, 0.234, 0.459, 0.1168, 0.441, 0.1307, 0.4954, 0.2498, 0.4954, 0.2498, 0.441, 0.1307, 0.4263, 0.1461, 0.4806, 0.265, 0.759, 0.06997, 0.7495, 0.0493, 0.7363, 0.05512, 0.7472, 0.07904, 0.4215, 0.146, 0.3408, 0.03206, 0.3268, 0.03876, 0.4057, 0.1501, 0.7472, 0.07904, 0.7363, 0.05512, 0.7213, 0.06051, 0.7342, 0.08858, 0.4057, 0.1501, 0.3268, 0.03876, 0.3099, 0.05062, 0.3851, 0.1567, 0.3851, 0.1567, 0.3099, 0.05062, 0.2899, 0.06823, 0.3593, 0.1661, 0.3593, 0.1661, 0.2899, 0.06823, 0.2668, 0.0922, 0.328, 0.1785, 0.7342, 0.08858, 0.7213, 0.06051, 0.7238, 0.09559, 0.328, 0.1785, 0.2668, 0.0922, 0.2405, 0.1231, 0.2908, 0.1942, 0.7238, 0.09559, 0.7213, 0.06051, 0.7052, 0.0645, 0.2908, 0.1942, 0.2405, 0.1231, 0.2109, 0.1616, 0.2476, 0.2134, 0.2476, 0.2134, 0.2109, 0.1616, 0.1779, 0.2082, 0.1979, 0.2364, 0.1979, 0.2364, 0.1779, 0.2082, 0.1414, 0.2635, 0.7238, 0.09559, 0.7052, 0.0645, 0.713, 0.1027, 0.713, 0.1027, 0.7052, 0.0645, 0.6914, 0.06764, 0.713, 0.1027, 0.6914, 0.06764, 0.6678, 0.07294, 0.6887, 0.1188, 0.8277, 0.02218, 0.8223, 0.01036, 0.8121, 0.01631, 0.8114, 0.02748, 0.6887, 0.1188, 0.6678, 0.07294, 0.6467, 0.07659, 0.6711, 0.13, 0.6711, 0.13, 0.6467, 0.07659, 0.6279, 0.07892, 0.6555, 0.1395, 0.6555, 0.1395, 0.6279, 0.07892, 0.6109, 0.08025, 0.6417, 0.1475, 0.3528, 0.8899, 0.3408, 0.7665, 0.3152, 0.7675, 0.3274, 0.893, 0.3274, 0.893, 0.3152, 0.7675, 0.2898, 0.7673, 0.302, 0.8925, 0.9294, 0.08797, 0.9091, 0.08195, 0.9057, 0.09604, 0.9292, 0.103, 0.302, 0.8925, 0.2898, 0.7673, 0.2655, 0.7656, 0.2774, 0.888, 0.9292, 0.103, 0.9057, 0.09604, 0.9302, 0.1189, 0.2774, 0.888, 0.2655, 0.7656, 0.2432, 0.7621, 0.2545, 0.8788, 0.9302, 0.1189, 0.9057, 0.09604, 0.9019, 0.1146, 0.3099, 0.05062, 0.1993, 0.0, 0.1879, 0.02154, 0.2899, 0.06823, 0.2899, 0.06823, 0.1879, 0.02154, 0.1768, 0.05103, 0.2668, 0.0922, 0.2668, 0.0922, 0.1768, 0.05103, 0.1664, 0.08922, 0.2405, 0.1231, 0.9302, 0.1189, 0.9019, 0.1146, 0.9005, 0.1249, 0.9332, 0.1346, 0.2405, 0.1231, 0.1664, 0.08922, 0.1569, 0.1369, 0.2109, 0.1616, 0.791, 0.6351, 0.7967, 0.6457, 0.7992, 0.632, 0.2109, 0.1616, 0.1569, 0.1369, 0.1484, 0.1947, 0.1779, 0.2082, 0.1779, 0.2082, 0.1484, 0.1947, 0.1414, 0.2635, 0.9332, 0.1346, 0.9005, 0.1249, 0.8988, 0.1367, 0.936, 0.1477, 0.936, 0.1477, 0.8988, 0.1367, 0.896, 0.1568, 0.9411, 0.1702, 0.6678, 0.07294, 0.6689, 0.03363, 0.648, 0.03082, 0.6467, 0.07659, 0.6467, 0.07659, 0.648, 0.03082, 0.6293, 0.02704, 0.6279, 0.07892, 0.9411, 0.01843, 0.9364, 0.01231, 0.926, 0.01996, 0.6279, 0.07892, 0.6293, 0.02704, 0.6125, 0.0226, 0.6109, 0.08025, 0.6109, 0.08025, 0.6125, 0.0226, 0.5973, 0.01782, 0.5955, 0.08091, 0.9364, 0.01231, 0.926, 0.01996, 0.9339, 0.03485, 0.5955, 0.08091, 0.5973, 0.01782, 0.5832, 0.01302, 0.5813, 0.08124, 0.9339, 0.03485, 0.926, 0.01996, 0.9228, 0.03154, 0.5813, 0.08124, 0.5832, 0.01302, 0.5699, 0.008517, 0.5679, 0.08157, 0.5679, 0.08157, 0.5699, 0.008517, 0.5571, 0.004634, 0.555, 0.08223, 0.9339, 0.03485, 0.9228, 0.03154, 0.919, 0.04521, 0.9318, 0.05667, 0.555, 0.08223, 0.5571, 0.004634, 0.5445, 0.001688, 0.5422, 0.08354, 0.5422, 0.08354, 0.5445, 0.001688, 0.5315, 0.0, 0.5291, 0.08583, 0.9318, 0.05667, 0.919, 0.04521, 0.9151, 0.05929, 0.4246, 0.8619, 0.4144, 0.7564, 0.4028, 0.759, 0.4135, 0.869, 0.9318, 0.05667, 0.9151, 0.05929, 0.9305, 0.07105, 0.4135, 0.869, 0.4028, 0.759, 0.3888, 0.7614, 0.3999, 0.8757, 0.9305, 0.07105, 0.9151, 0.05929, 0.9091, 0.08195, 0.9294, 0.08797, 0.3999, 0.8757, 0.3888, 0.7614, 0.3656, 0.7644, 0.3772, 0.884, 0.3772, 0.884, 0.3656, 0.7644, 0.3408, 0.7665, 0.3528, 0.8899, 0.9005, 0.1249, 0.8622, 0.1126, 0.8988, 0.1367, 0.8988, 0.1367, 0.8622, 0.1126, 0.8461, 0.136, 0.896, 0.1568, 0.896, 0.1568, 0.8461, 0.136, 0.8361, 0.1494, 0.8943, 0.1737, 0.93, 0.001512, 0.9165, 0.0, 0.9364, 0.01231, 0.7775, 0.7655, 0.7253, 0.7812, 0.7211, 0.7992, 0.7803, 0.7814, 0.9364, 0.01231, 0.9165, 0.0, 0.9158, 0.01569, 0.926, 0.01996, 0.7803, 0.7814, 0.7211, 0.7992, 0.7178, 0.816, 0.7836, 0.7963, 0.7836, 0.7963, 0.7178, 0.816, 0.7152, 0.8317, 0.7871, 0.8101, 0.926, 0.01996, 0.9158, 0.01569, 0.9104, 0.02637, 0.7871, 0.8101, 0.7152, 0.8317, 0.7129, 0.8465, 0.7908, 0.8231, 0.926, 0.01996, 0.9104, 0.02637, 0.9228, 0.03154, 0.7908, 0.8231, 0.7129, 0.8465, 0.7108, 0.8603, 0.7942, 0.8353, 0.7942, 0.8353, 0.7108, 0.8603, 0.7085, 0.8735, 0.7971, 0.8469, 0.9228, 0.03154, 0.9104, 0.02637, 0.9007, 0.04548, 0.919, 0.04521, 0.7971, 0.8469, 0.7085, 0.8735, 0.7058, 0.8859, 0.7992, 0.8579, 0.4242, 0.7536, 0.4246, 0.6374, 0.4148, 0.6345, 0.4144, 0.7564, 0.919, 0.04521, 0.9007, 0.04548, 0.8942, 0.058, 0.9151, 0.05929, 0.4144, 0.7564, 0.4148, 0.6345, 0.4032, 0.6318, 0.4028, 0.759, 0.4028, 0.759, 0.4032, 0.6318, 0.3892, 0.6293, 0.3888, 0.7614, 0.9151, 0.05929, 0.8942, 0.058, 0.8887, 0.06853, 0.9091, 0.08195, 0.3888, 0.7614, 0.3892, 0.6293, 0.3661, 0.6262, 0.3656, 0.7644, 0.3656, 0.7644, 0.3661, 0.6262, 0.3413, 0.6239, 0.3408, 0.7665, 0.9091, 0.08195, 0.8887, 0.06853, 0.8829, 0.07937, 0.3408, 0.7665, 0.3413, 0.6239, 0.3157, 0.6226, 0.3152, 0.7675, 0.3152, 0.7675, 0.3157, 0.6226, 0.2904, 0.6227, 0.2898, 0.7673, 0.9091, 0.08195, 0.8829, 0.07937, 0.8768, 0.09012, 0.9057, 0.09604, 0.2898, 0.7673, 0.2904, 0.6227, 0.266, 0.6242, 0.2655, 0.7656, 0.2655, 0.7656, 0.266, 0.6242, 0.2437, 0.6274, 0.2432, 0.7621, 0.9057, 0.09604, 0.8768, 0.09012, 0.9019, 0.1146, 0.2432, 0.7621, 0.2437, 0.6274, 0.2243, 0.6325, 0.2238, 0.7568, 0.1879, 0.02154, 0.08055, 0.03856, 0.08219, 0.06604, 0.1768, 0.05103, 0.9019, 0.1146, 0.8768, 0.09012, 0.868, 0.1042, 0.1768, 0.05103, 0.08219, 0.06604, 0.08847, 0.1016, 0.1664, 0.08922, 0.9019, 0.1146, 0.868, 0.1042, 0.9005, 0.1249, 0.1664, 0.08922, 0.08847, 0.1016, 0.1, 0.1459, 0.1569, 0.1369, 0.9005, 0.1249, 0.868, 0.1042, 0.8622, 0.1126, 0.791, 0.6351, 0.7844, 0.6505, 0.7967, 0.6457, 0.1569, 0.1369, 0.1, 0.1459, 0.1175, 0.1996, 0.1484, 0.1947, 0.1484, 0.1947, 0.1175, 0.1996, 0.1414, 0.2635, 0.7085, 0.8735, 0.6174, 0.8435, 0.6097, 0.8543, 0.7058, 0.8859, 0.7058, 0.8859, 0.6097, 0.8543, 0.6016, 0.8646, 0.7024, 0.8978, 0.9007, 0.04548, 0.8871, 0.03803, 0.8942, 0.058, 0.7024, 0.8978, 0.6016, 0.8646, 0.5929, 0.8747, 0.698, 0.9093, 0.8942, 0.058, 0.8871, 0.03803, 0.8744, 0.05435, 0.4032, 0.6318, 0.4147, 0.5217, 0.4012, 0.5149, 0.3892, 0.6293, 0.8942, 0.058, 0.8744, 0.05435, 0.8887, 0.06853, 0.3892, 0.6293, 0.4012, 0.5149, 0.3786, 0.5065, 0.3661, 0.6262, 0.3661, 0.6262, 0.3786, 0.5065, 0.3542, 0.5003, 0.3413, 0.6239, 0.8887, 0.06853, 0.8744, 0.05435, 0.8829, 0.07937, 0.3413, 0.6239, 0.3542, 0.5003, 0.3288, 0.4971, 0.3157, 0.6226, 0.8829, 0.07937, 0.8744, 0.05435, 0.858, 0.07332, 0.3157, 0.6226, 0.3288, 0.4971, 0.3034, 0.4974, 0.2904, 0.6227, 0.8829, 0.07937, 0.858, 0.07332, 0.8768, 0.09012, 0.2904, 0.6227, 0.3034, 0.4974, 0.2788, 0.5017, 0.266, 0.6242, 0.8768, 0.09012, 0.858, 0.07332, 0.8501, 0.08109, 0.266, 0.6242, 0.2788, 0.5017, 0.2559, 0.5106, 0.2437, 0.6274, 0.1792, 0.4971, 0.1269, 0.5645, 0.1539, 0.5788, 0.2021, 0.5166, 0.7503, 0.7082, 0.7215, 0.7031, 0.7133, 0.7122, 0.2021, 0.5166, 0.1539, 0.5788, 0.1813, 0.5988, 0.2238, 0.544, 0.8768, 0.09012, 0.8403, 0.08897, 0.868, 0.1042, 0.08219, 0.06604, 0.008218, 0.1332, 0.02756, 0.1569, 0.08847, 0.1016, 0.08847, 0.1016, 0.02756, 0.1569, 0.05561, 0.1862, 0.1, 0.1459, 0.7441, 0.7223, 0.7133, 0.7122, 0.7056, 0.7215, 0.7406, 0.733, 0.1, 0.1459, 0.05561, 0.1862, 0.09327, 0.2216, 0.1175, 0.1996, 0.1175, 0.1996, 0.09327, 0.2216, 0.1414, 0.2635, 0.7406, 0.733, 0.7056, 0.7215, 0.6846, 0.7467, 0.7308, 0.7619, 0.7308, 0.7619, 0.6846, 0.7467, 0.6716, 0.7635, 0.7253, 0.7812, 0.7253, 0.7812, 0.6716, 0.7635, 0.6602, 0.7791, 0.7211, 0.7992, 0.9165, 0.0, 0.9073, 0.01103, 0.9158, 0.01569, 0.7211, 0.7992, 0.6602, 0.7791, 0.6501, 0.7937, 0.7178, 0.816, 0.7178, 0.816, 0.6501, 0.7937, 0.6411, 0.8073, 0.7152, 0.8317, 0.9158, 0.01569, 0.9073, 0.01103, 0.9001, 0.02073, 0.9104, 0.02637, 0.7152, 0.8317, 0.6411, 0.8073, 0.6328, 0.8201, 0.7129, 0.8465, 0.7129, 0.8465, 0.6328, 0.8201, 0.625, 0.8321, 0.7108, 0.8603, 0.7108, 0.8603, 0.625, 0.8321, 0.6174, 0.8435, 0.7085, 0.8735, 0.9104, 0.02637, 0.9001, 0.02073, 0.8871, 0.03803, 0.9007, 0.04548, 0.1269, 0.5645, 0.09672, 0.6812, 0.126, 0.6864, 0.1539, 0.5788, 0.7215, 0.7031, 0.697, 0.6819, 0.7133, 0.7122, 0.1539, 0.5788, 0.126, 0.6864, 0.1567, 0.6938, 0.1813, 0.5988, 0.7133, 0.7122, 0.697, 0.6819, 0.6863, 0.6875, 0.1813, 0.5988, 0.1567, 0.6938, 0.1884, 0.7034, 0.2086, 0.6253, 0.02756, 0.1569, 0.0, 0.2403, 0.03551, 0.2471, 0.05561, 0.1862, 0.7133, 0.7122, 0.6863, 0.6875, 0.7056, 0.7215, 0.05561, 0.1862, 0.03551, 0.2471, 0.08231, 0.2548, 0.09327, 0.2216, 0.791, 0.6351, 0.7793, 0.637, 0.7844, 0.6505, 0.09327, 0.2216, 0.08231, 0.2548, 0.1414, 0.2635, 0.7056, 0.7215, 0.6863, 0.6875, 0.6705, 0.6958, 0.7056, 0.7215, 0.6705, 0.6958, 0.6495, 0.707, 0.6846, 0.7467, 0.7844, 0.6505, 0.7793, 0.637, 0.7757, 0.6578, 0.6846, 0.7467, 0.6495, 0.707, 0.6307, 0.7172, 0.6716, 0.7635, 0.7757, 0.6578, 0.7793, 0.637, 0.7685, 0.6497, 0.6716, 0.7635, 0.6307, 0.7172, 0.6138, 0.7266, 0.6602, 0.7791, 0.6602, 0.7791, 0.6138, 0.7266, 0.5986, 0.7354, 0.6501, 0.7937, 0.6501, 0.7937, 0.5986, 0.7354, 0.5847, 0.7435, 0.6411, 0.8073, 0.7757, 0.6578, 0.7685, 0.6497, 0.76, 0.6534, 0.7687, 0.6632, 0.6411, 0.8073, 0.5847, 0.7435, 0.5718, 0.7511, 0.6328, 0.8201, 0.6328, 0.8201, 0.5718, 0.7511, 0.5597, 0.7582, 0.625, 0.8321, 0.7687, 0.6632, 0.76, 0.6534, 0.7498, 0.6578, 0.625, 0.8321, 0.5597, 0.7582, 0.5481, 0.765, 0.6174, 0.8435, 0.7687, 0.6632, 0.7498, 0.6578, 0.756, 0.6731, 0.6174, 0.8435, 0.5481, 0.765, 0.5366, 0.7715, 0.6097, 0.8543, 0.6097, 0.8543, 0.5366, 0.7715, 0.5249, 0.7778, 0.6016, 0.8646, 0.756, 0.6731, 0.7498, 0.6578, 0.7392, 0.6624, 0.6016, 0.8646, 0.5249, 0.7778, 0.5128, 0.784, 0.5929, 0.8747, 0.756, 0.6731, 0.7392, 0.6624, 0.7294, 0.6667, 0.7437, 0.6829, 0.5929, 0.8747, 0.5128, 0.784, 0.5, 0.7903, 0.5831, 0.8844, 0.5831, 0.8844, 0.5, 0.7903, 0.4813, 0.7988, 0.5683, 0.8973, 0.5683, 0.8973, 0.4813, 0.7988, 0.4638, 0.8061, 0.5536, 0.9077, 0.03197, 0.5537, 6.511e-08, 0.6772, 0.02043, 0.6761, 0.0529, 0.5506, 0.7437, 0.6829, 0.7294, 0.6667, 0.7102, 0.6755, 0.7285, 0.6962, 0.0529, 0.5506, 0.02043, 0.6761, 0.04358, 0.6762, 0.076, 0.551, 0.076, 0.551, 0.04358, 0.6762, 0.06913, 0.6779, 0.1008, 0.5554, 0.7285, 0.6962, 0.7102, 0.6755, 0.697, 0.6819, 0.7215, 0.7031, 0.1008, 0.5554, 0.06913, 0.6779, 0.09672, 0.6812, 0.1269, 0.5645, 0.7793, 0.637, 0.7734, 0.6283, 0.7685, 0.6497, 0.6307, 0.7172, 0.6136, 0.6547, 0.5945, 0.6558, 0.6138, 0.7266, 0.6138, 0.7266, 0.5945, 0.6558, 0.5771, 0.6566, 0.5986, 0.7354, 0.7685, 0.6497, 0.7734, 0.6283, 0.7613, 0.6393, 0.5986, 0.7354, 0.5771, 0.6566, 0.5611, 0.6573, 0.5847, 0.7435, 0.7685, 0.6497, 0.7613, 0.6393, 0.76, 0.6534, 0.5847, 0.7435, 0.5611, 0.6573, 0.5464, 0.6579, 0.5718, 0.7511, 0.76, 0.6534, 0.7613, 0.6393, 0.751, 0.6408, 0.5718, 0.7511, 0.5464, 0.6579, 0.5325, 0.6584, 0.5597, 0.7582, 0.76, 0.6534, 0.751, 0.6408, 0.7498, 0.6578, 0.5597, 0.7582, 0.5325, 0.6584, 0.5191, 0.659, 0.5481, 0.765, 0.7498, 0.6578, 0.751, 0.6408, 0.7397, 0.6425, 0.5481, 0.765, 0.5191, 0.659, 0.506, 0.6597, 0.5366, 0.7715, 0.5366, 0.7715, 0.506, 0.6597, 0.4929, 0.6606, 0.5249, 0.7778, 0.7498, 0.6578, 0.7397, 0.6425, 0.7285, 0.6441, 0.7392, 0.6624, 0.5249, 0.7778, 0.4929, 0.6606, 0.4794, 0.6617, 0.5128, 0.784, 0.7392, 0.6624, 0.7285, 0.6441, 0.7294, 0.6667, 0.5128, 0.784, 0.4794, 0.6617, 0.4653, 0.6632, 0.5, 0.7903, 0.7294, 0.6667, 0.7285, 0.6441, 0.7151, 0.6459, 0.5, 0.7903, 0.4653, 0.6632, 0.445, 0.6659, 0.4813, 0.7988, 0.4813, 0.7988, 0.445, 0.6659, 0.4263, 0.6689, 0.4638, 0.8061, 6.511e-08, 0.6772, 0.0, 0.8199, 0.02043, 0.821, 0.02043, 0.6761, 0.7294, 0.6667, 0.7151, 0.6459, 0.7025, 0.6475, 0.7102, 0.6755, 0.02043, 0.6761, 0.02043, 0.821, 0.04358, 0.8209, 0.04358, 0.6762, 0.04358, 0.6762, 0.04358, 0.8209, 0.06913, 0.8192, 0.06913, 0.6779, 0.7102, 0.6755, 0.7025, 0.6475, 0.6881, 0.649, 0.697, 0.6819, 0.06913, 0.6779, 0.06913, 0.8192, 0.09672, 0.8159, 0.09672, 0.6812, 0.09672, 0.6812, 0.09672, 0.8159, 0.126, 0.8107, 0.126, 0.6864, 0.126, 0.6864, 0.126, 0.8107, 0.1567, 0.8034, 0.1567, 0.6938, 0.697, 0.6819, 0.6881, 0.649, 0.6761, 0.65, 0.6863, 0.6875, 0.1567, 0.6938, 0.1567, 0.8034, 0.1884, 0.7937, 0.1884, 0.7034, 0.0, 0.2403, 0.01317, 0.3295, 0.04511, 0.3121, 0.03551, 0.2471, 0.03551, 0.2471, 0.04511, 0.3121, 0.08754, 0.2902, 0.08231, 0.2548, 0.08231, 0.2548, 0.08754, 0.2902, 0.1414, 0.2635, 0.6863, 0.6875, 0.6761, 0.65, 0.6705, 0.6958, 0.6705, 0.6958, 0.6761, 0.65, 0.6584, 0.6514, 0.6705, 0.6958, 0.6584, 0.6514, 0.6348, 0.6533, 0.6495, 0.707, 0.6495, 0.707, 0.6348, 0.6533, 0.6136, 0.6547, 0.6307, 0.7172])
me_beziercurve.materials.append(mat_blue)
me_beziercurve.use_remesh_preserve_volume = False
me_beziercurve.use_remesh_preserve_attributes = False
me_beziercurve.use_mirror_vertex_groups = False
me_beziercurve.update()

# ---- objects
ob_slime_mesh = bpy.data.objects.new('Slime Mesh', me_beziercurve)

# ---- transforms, parenting, visibility, modifiers, constraints
ob_slime_mesh.location = (0.0, 0.0, 0.0)
ob_slime_mesh.lineart.crease_threshold = 0.0

# ---- collection membership
col_collection.objects.link(ob_slime_mesh)

# ---- scene / render settings (as saved in the file)
scene.frame_start = 1; scene.frame_end = 250; scene.frame_set(1)
scene.render.engine = 'BLENDER_EEVEE_NEXT'
scene.cycles.use_denoising = False
scene.cycles.samples = 128
scene.cycles.sampling_pattern = 'TABULATED_SOBOL'
scene.cycles.use_adaptive_sampling = False
scene.cycles.use_light_tree = False
scene.view_settings.view_transform = 'Filmic'
bpy.context.view_layer.update()

# ---- added for rendering (the .blend has no active camera and no usable light): camera, sun
cam_auto = bpy.data.cameras.new('AutoCamera')
cam_auto.lens = 50.0
cam_auto.sensor_width = 36.0
cam_auto.clip_end = 1000.0
ob_auto_camera = bpy.data.objects.new('AutoCamera', cam_auto)
scene.collection.objects.link(ob_auto_camera)
ob_auto_camera.location = (0.758318, -0.909981, 0.823808)
ob_auto_camera.rotation_euler = (1.09748, -7.21219e-08, 0.694738)
scene.camera = ob_auto_camera
light_auto_sun = bpy.data.lights.new('AutoSun', 'SUN')
light_auto_sun.energy = 3.0
light_auto_sun.angle = 0.0523599
ob_auto_sun = bpy.data.objects.new('AutoSun', light_auto_sun)
scene.collection.objects.link(ob_auto_sun)
ob_auto_sun.rotation_euler = (0.872665, 0.174533, 0.523599)
bpy.context.view_layer.update()
